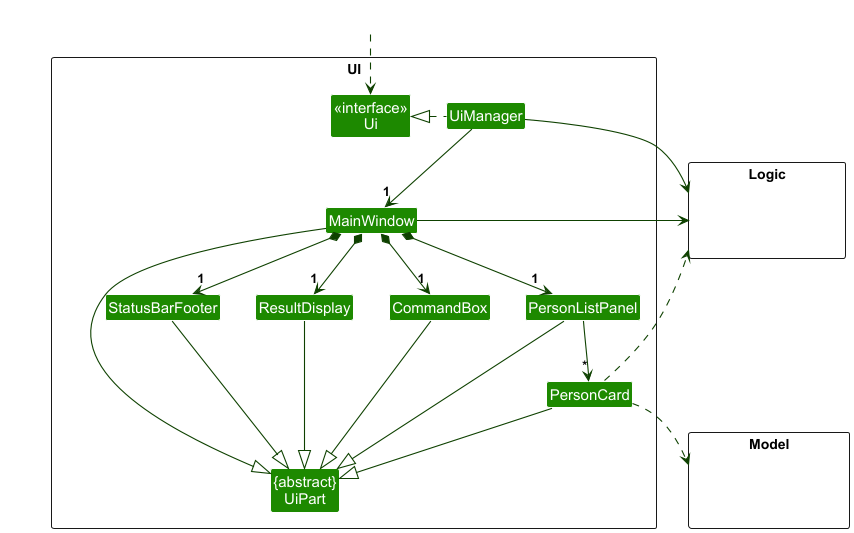

The diagram above was rendered by PlantUML. Its source (embedded in the PNG):
@startuml
!include style.puml
skinparam arrowThickness 1.1
skinparam arrowColor UI_COLOR_T4
skinparam classBackgroundColor UI_COLOR

package UI <<Rectangle>>{
Class "<<interface>>\nUi" as Ui
Class "{abstract}\nUiPart" as UiPart
Class UiManager
Class MainWindow
Class ResultDisplay
Class PersonListPanel
Class PersonCard
Class StatusBarFooter
Class CommandBox
}

package Model <<Rectangle>> {
Class HiddenModel #FFFFFF
}

package Logic <<Rectangle>> {
Class HiddenLogic #FFFFFF
}

Class HiddenOutside #FFFFFF
HiddenOutside ..> Ui

UiManager .left.|> Ui
UiManager -down-> "1" MainWindow
MainWindow *-down->  "1" CommandBox
MainWindow *-down-> "1" ResultDisplay
MainWindow *-down-> "1" PersonListPanel
MainWindow *-down-> "1" StatusBarFooter

PersonListPanel -down-> "*" PersonCard

MainWindow -left-|> UiPart

ResultDisplay --|> UiPart
CommandBox --|> UiPart
PersonListPanel --|> UiPart
PersonCard --|> UiPart
StatusBarFooter --|> UiPart

PersonCard ..> Model
PersonCard ..> Logic
UiManager -right-> Logic
MainWindow -left-> Logic

CommandBox -[hidden]left- ResultDisplay
ResultDisplay -[hidden]left- StatusBarFooter

MainWindow -[hidden]-|> UiPart
@enduml